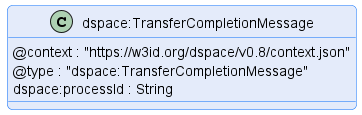

The diagram above was rendered by PlantUML. Its source (embedded in the PNG):
@startuml "transfer-completion-message"
!pragma layout smetana

!include ../../../common/style/diagram.styles.puml

hide empty description


class "dspace:TransferCompletionMessage" {
    @context : "https://w3id.org/dspace/v0.8/context.json"
    @type : "dspace:TransferCompletionMessage"
    dspace:processId : String
}

@enduml